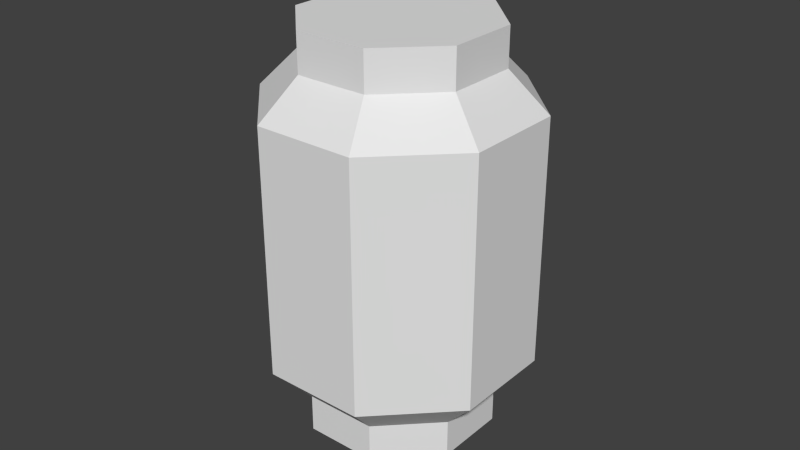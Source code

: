 # Source: Lamp.blend  (saved by Blender 2.76.0; exported with 4.5.12 LTS)
import bpy
from mathutils import Matrix  # noqa: F401  (used for matrix-valued properties, if any)

bpy.ops.wm.read_factory_settings(use_empty=True)
scene = bpy.context.scene
scene.name = 'Scene'

# ---- collections
col_collection_1 = bpy.data.collections.new('Collection 1'); scene.collection.children.link(col_collection_1)

# ---- world
world_world = bpy.data.worlds.new('World'); scene.world = world_world
world_world.color = (0.05088, 0.05088, 0.05088)
world_world.use_sun_shadow = False
world_world.sun_shadow_jitter_overblur = 0.0
world_world.cycles.sampling_method = 'MANUAL'
world_world.cycles.sample_map_resolution = 256

# ---- meshes
me_cylinder_001 = bpy.data.meshes.new('Cylinder.001')
me_cylinder_001.from_pydata([(0.0, 1.0, 3.8), (0.7071, 0.7071, 3.8), (1.0, -4.371e-08, 3.8), (0.7071, -0.7071, 3.8), (-8.742e-08, -1.0, 3.8), (-0.7071, -0.7071, 3.8), (-1.0, 1.192e-08, 3.8), (-0.7071, 0.7071, 3.8), (1.49e-08, 1.4, 3.4), (0.9899, 0.9899, 3.4), (1.4, -6.418e-08, 3.4), (0.9899, -0.9899, 3.4), (-1.075e-07, -1.4, 3.4), (-0.9899, -0.9899, 3.4), (-1.4, 1.371e-08, 3.4), (-0.9899, 0.9899, 3.4), (0.0, 1.0, 0.4), (0.7071, 0.7071, 0.4), (1.0, -4.371e-08, 0.4), (0.7071, -0.7071, 0.4), (-8.742e-08, -1.0, 0.4), (-0.7071, -0.7071, 0.4), (-1.0, 1.192e-08, 0.4), (-0.7071, 0.7071, 0.4), (1.49e-08, 1.4, 0.8), (0.9899, 0.9899, 0.8), (1.4, -6.418e-08, 0.8), (0.9899, -0.9899, 0.8), (-1.075e-07, -1.4, 0.8), (-0.9899, -0.9899, 0.8), (-1.4, 1.371e-08, 0.8), (-0.9899, 0.9899, 0.8), (1.49e-08, 1.4, 2.1), (0.9899, 0.9899, 2.1), (1.4, -6.418e-08, 2.1), (0.9899, -0.9899, 2.1), (-1.075e-07, -1.4, 2.1), (-0.9899, -0.9899, 2.1), (-1.4, 1.371e-08, 2.1), (-0.9899, 0.9899, 2.1)], [], [(1, 2, 10, 9), (12, 13, 37, 36), (4, 5, 13, 12), (7, 0, 8, 15), (0, 1, 9, 8), (2, 3, 11, 10), (5, 6, 14, 13), (3, 4, 12, 11), (6, 7, 15, 14), (10, 11, 35, 34), (8, 9, 33, 32), (15, 8, 32, 39), (13, 14, 38, 37), (11, 12, 36, 35), (9, 10, 34, 33), (14, 15, 39, 38), (17, 25, 26, 18), (28, 36, 37, 29), (20, 28, 29, 21), (23, 31, 24, 16), (16, 24, 25, 17), (18, 26, 27, 19), (21, 29, 30, 22), (19, 27, 28, 20), (22, 30, 31, 23), (26, 34, 35, 27), (24, 32, 33, 25), (31, 39, 32, 24), (29, 37, 38, 30), (27, 35, 36, 28), (25, 33, 34, 26), (30, 38, 39, 31)])
_uv = me_cylinder_001.uv_layers.new(name='UVMap')
_uv.uv.foreach_set('vector', [0.375, 0.8272, 0.25, 0.8272, 0.25, 0.758, 0.375, 0.758, 1.0, 0.758, 0.875, 0.758, 0.875, 0.5331, 1.0, 0.5331, 1.0, 0.8272, 0.875, 0.8272, 0.875, 0.758, 1.0, 0.758, 0.625, 0.8272, 0.5, 0.8272, 0.5, 0.758, 0.625, 0.758, 0.5, 0.8272, 0.375, 0.8272, 0.375, 0.758, 0.5, 0.758, 0.25, 0.8272, 0.125, 0.8272, 0.125, 0.758, 0.25, 0.758, 0.875, 0.8272, 0.75, 0.8272, 0.75, 0.758, 0.875, 0.758, 0.125, 0.8272, 0.0, 0.8272, 0.0, 0.758, 0.125, 0.758, 0.75, 0.8272, 0.625, 0.8272, 0.625, 0.758, 0.75, 0.758, 0.25, 0.758, 0.125, 0.758, 0.125, 0.5331, 0.25, 0.5331, 0.5, 0.758, 0.375, 0.758, 0.375, 0.5331, 0.5, 0.5331, 0.625, 0.758, 0.5, 0.758, 0.5, 0.5331, 0.625, 0.5331, 0.875, 0.758, 0.75, 0.758, 0.75, 0.5331, 0.875, 0.5331, 0.125, 0.758, 0.0, 0.758, 0.0, 0.5331, 0.125, 0.5331, 0.375, 0.758, 0.25, 0.758, 0.25, 0.5331, 0.375, 0.5331, 0.75, 0.758, 0.625, 0.758, 0.625, 0.5331, 0.75, 0.5331, 0.375, 0.2391, 0.375, 0.3082, 0.25, 0.3082, 0.25, 0.2391, 1.0, 0.3082, 1.0, 0.5331, 0.875, 0.5331, 0.875, 0.3082, 1.0, 0.2391, 1.0, 0.3082, 0.875, 0.3082, 0.875, 0.2391, 0.625, 0.2391, 0.625, 0.3082, 0.5, 0.3082, 0.5, 0.2391, 0.5, 0.2391, 0.5, 0.3082, 0.375, 0.3082, 0.375, 0.2391, 0.25, 0.2391, 0.25, 0.3082, 0.125, 0.3082, 0.125, 0.2391, 0.875, 0.2391, 0.875, 0.3082, 0.75, 0.3082, 0.75, 0.2391, 0.125, 0.2391, 0.125, 0.3082, 0.0, 0.3082, 0.0, 0.2391, 0.75, 0.2391, 0.75, 0.3082, 0.625, 0.3082, 0.625, 0.2391, 0.25, 0.3082, 0.25, 0.5331, 0.125, 0.5331, 0.125, 0.3082, 0.5, 0.3082, 0.5, 0.5331, 0.375, 0.5331, 0.375, 0.3082, 0.625, 0.3082, 0.625, 0.5331, 0.5, 0.5331, 0.5, 0.3082, 0.875, 0.3082, 0.875, 0.5331, 0.75, 0.5331, 0.75, 0.3082, 0.125, 0.3082, 0.125, 0.5331, 0.0, 0.5331, 0.0, 0.3082, 0.375, 0.3082, 0.375, 0.5331, 0.25, 0.5331, 0.25, 0.3082, 0.75, 0.3082, 0.75, 0.5331, 0.625, 0.5331, 0.625, 0.3082])
me_cylinder_001.use_remesh_preserve_volume = False
me_cylinder_001.use_remesh_preserve_attributes = False
me_cylinder_001.use_mirror_vertex_groups = False
me_cylinder_001.update()
me_cylinder = bpy.data.meshes.new('Cylinder')
me_cylinder.from_pydata([(0.0, 1.0, 3.8), (0.0, 1.0, 4.2), (0.7071, 0.7071, 3.8), (0.7071, 0.7071, 4.2), (1.0, -4.371e-08, 3.8), (1.0, -4.371e-08, 4.2), (0.7071, -0.7071, 3.8), (0.7071, -0.7071, 4.2), (-8.742e-08, -1.0, 3.8), (-8.742e-08, -1.0, 4.2), (-0.7071, -0.7071, 3.8), (-0.7071, -0.7071, 4.2), (-1.0, 1.192e-08, 3.8), (-1.0, 1.192e-08, 4.2), (-0.7071, 0.7071, 3.8), (-0.7071, 0.7071, 4.2), (0.0, 1.0, 0.4), (0.0, 1.0, 2.384e-07), (0.7071, 0.7071, 0.4), (0.7071, 0.7071, 2.384e-07), (1.0, -4.371e-08, 0.4), (1.0, -4.371e-08, 2.384e-07), (0.7071, -0.7071, 0.4), (0.7071, -0.7071, 2.384e-07), (-8.742e-08, -1.0, 0.4), (-8.742e-08, -1.0, 2.384e-07), (-0.7071, -0.7071, 0.4), (-0.7071, -0.7071, 2.384e-07), (-1.0, 1.192e-08, 0.4), (-1.0, 1.192e-08, 2.384e-07), (-0.7071, 0.7071, 0.4), (-0.7071, 0.7071, 2.384e-07)], [], [(0, 1, 3, 2), (2, 3, 5, 4), (4, 5, 7, 6), (6, 7, 9, 8), (8, 9, 11, 10), (10, 11, 13, 12), (3, 1, 15, 13, 11, 9, 7, 5), (14, 15, 1, 0), (12, 13, 15, 14), (16, 18, 19, 17), (18, 20, 21, 19), (20, 22, 23, 21), (22, 24, 25, 23), (24, 26, 27, 25), (26, 28, 29, 27), (19, 21, 23, 25, 27, 29, 31, 17), (30, 16, 17, 31), (28, 30, 31, 29)])
_uv = me_cylinder.uv_layers.new(name='UVMap')
_uv.uv.foreach_set('vector', [0.4497, 0.51, 0.4491, 0.5081, 0.451, 0.5063, 0.4527, 0.5071, 0.4527, 0.5071, 0.451, 0.5063, 0.4508, 0.5037, 0.4526, 0.503, 0.4526, 0.503, 0.4508, 0.5037, 0.4487, 0.502, 0.4495, 0.5002, 0.4495, 0.5002, 0.4487, 0.502, 0.4459, 0.5019, 0.4453, 0.5001, 0.4453, 0.5001, 0.4459, 0.5019, 0.4441, 0.5038, 0.4423, 0.5029, 0.4423, 0.5029, 0.4441, 0.5038, 0.4443, 0.5064, 0.4425, 0.5071, 0.451, 0.5063, 0.4491, 0.5081, 0.4464, 0.5082, 0.4443, 0.5064, 0.4441, 0.5038, 0.4459, 0.5019, 0.4487, 0.502, 0.4508, 0.5037, 0.4455, 0.51, 0.4464, 0.5082, 0.4491, 0.5081, 0.4497, 0.51, 0.4425, 0.5071, 0.4443, 0.5064, 0.4464, 0.5082, 0.4455, 0.51, 0.4453, 0.49, 0.4495, 0.49, 0.4489, 0.4919, 0.4462, 0.4918, 0.4495, 0.49, 0.4525, 0.4929, 0.4508, 0.4938, 0.4489, 0.4919, 0.4525, 0.4929, 0.4526, 0.4971, 0.4508, 0.4965, 0.4508, 0.4938, 0.4526, 0.4971, 0.4497, 0.5, 0.4489, 0.4982, 0.4508, 0.4965, 0.4497, 0.5, 0.4455, 0.4998, 0.4462, 0.498, 0.4489, 0.4982, 0.4455, 0.4998, 0.4425, 0.4971, 0.4442, 0.4962, 0.4462, 0.498, 0.4489, 0.4919, 0.4508, 0.4938, 0.4508, 0.4965, 0.4489, 0.4982, 0.4462, 0.498, 0.4442, 0.4962, 0.4442, 0.4936, 0.4462, 0.4918, 0.4423, 0.493, 0.4453, 0.49, 0.4462, 0.4918, 0.4442, 0.4936, 0.4425, 0.4971, 0.4423, 0.493, 0.4442, 0.4936, 0.4442, 0.4962])
me_cylinder.use_remesh_preserve_volume = False
me_cylinder.use_remesh_preserve_attributes = False
me_cylinder.use_mirror_vertex_groups = False
me_cylinder.update()

# ---- objects
ob_cylinder_001 = bpy.data.objects.new('Cylinder.001', me_cylinder_001)
ob_cylinder = bpy.data.objects.new('Cylinder', me_cylinder)

# ---- transforms, parenting, visibility, modifiers, constraints
ob_cylinder_001.location = (0.0, 0.0, 0.0)
ob_cylinder_001.rotation_euler = (0.0, -0.0, -0.3927)
ob_cylinder_001.lineart.crease_threshold = 0.0
ob_cylinder.location = (0.0, 0.0, 0.0)
ob_cylinder.rotation_euler = (0.0, -0.0, -0.3927)
ob_cylinder.lineart.crease_threshold = 0.0

# ---- collection membership
col_collection_1.objects.link(ob_cylinder_001)
col_collection_1.objects.link(ob_cylinder)

# ---- scene / render settings (as saved in the file)
scene.frame_start = 1; scene.frame_end = 250; scene.frame_set(1)
scene.render.engine = 'BLENDER_EEVEE_NEXT'
scene.render.resolution_percentage = 50
scene.render.dither_intensity = 0.0
scene.cycles.use_denoising = False
scene.cycles.samples = 10
scene.cycles.sampling_pattern = 'TABULATED_SOBOL'
scene.cycles.light_sampling_threshold = 0.0
scene.cycles.use_adaptive_sampling = False
scene.cycles.use_light_tree = False
scene.cycles.blur_glossy = 0.0
scene.cycles.pixel_filter_type = 'GAUSSIAN'
scene.cycles.sample_clamp_indirect = 0.0
scene.view_settings.view_transform = 'Standard'
bpy.context.view_layer.update()

# ---- added for rendering (the .blend has no active camera and no usable light): camera, sun
cam_auto = bpy.data.cameras.new('AutoCamera')
cam_auto.lens = 50.0
cam_auto.sensor_width = 36.0
cam_auto.clip_end = 1000.0
ob_auto_camera = bpy.data.objects.new('AutoCamera', cam_auto)
scene.collection.objects.link(ob_auto_camera)
ob_auto_camera.location = (6.1656, -7.39871, 7.03248)
ob_auto_camera.rotation_euler = (1.09748, -7.21219e-08, 0.694738)
scene.camera = ob_auto_camera
light_auto_sun = bpy.data.lights.new('AutoSun', 'SUN')
light_auto_sun.energy = 3.0
light_auto_sun.angle = 0.0523599
ob_auto_sun = bpy.data.objects.new('AutoSun', light_auto_sun)
scene.collection.objects.link(ob_auto_sun)
ob_auto_sun.rotation_euler = (0.872665, 0.174533, 0.523599)
bpy.context.view_layer.update()
